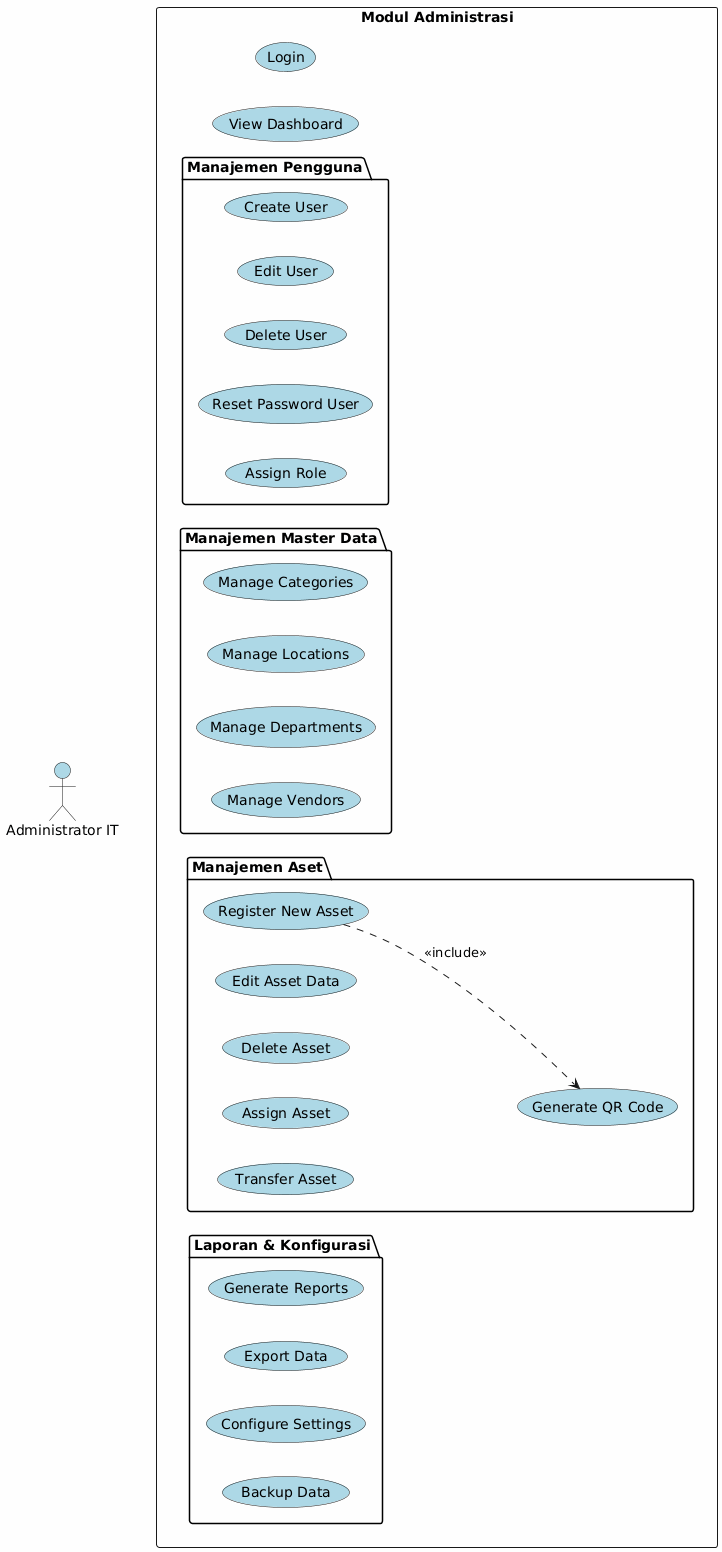

The diagram above was rendered by PlantUML. Its source (embedded in the PNG):
@startuml Use_Case_Admin
skinparam backgroundColor #FEFEFE
skinparam usecase {
    BackgroundColor LightBlue
}

left to right direction

actor "Administrator IT" as Admin #LightBlue

rectangle "Modul Administrasi" {
    usecase "Login" as UC01
    usecase "View Dashboard" as UC03

    package "Manajemen Pengguna" {
        usecase "Create User" as UC_CU
        usecase "Edit User" as UC_EU
        usecase "Delete User" as UC_DU
        usecase "Reset Password User" as UC_RP
        usecase "Assign Role" as UC_AR
    }

    package "Manajemen Master Data" {
        usecase "Manage Categories" as UC_MC
        usecase "Manage Locations" as UC_ML
        usecase "Manage Departments" as UC_MD
        usecase "Manage Vendors" as UC_MV
    }

    package "Manajemen Aset" {
        usecase "Register New Asset" as UC_RA
        usecase "Edit Asset Data" as UC_EA
        usecase "Delete Asset" as UC_DA
        usecase "Assign Asset" as UC_AA
        usecase "Transfer Asset" as UC_TA
        usecase "Generate QR Code" as UC_QR
    }

    package "Laporan & Konfigurasi" {
        usecase "Generate Reports" as UC_GR
        usecase "Export Data" as UC_ED
        usecase "Configure Settings" as UC_CS
        usecase "Backup Data" as UC_BD
    }
}

Admin --> UC01
Admin --> UC03
Admin --> UC_CU
Admin --> UC_EU
Admin --> UC_DU
Admin --> UC_RP
Admin --> UC_AR
Admin --> UC_MC
Admin --> UC_ML
Admin --> UC_MD
Admin --> UC_MV
Admin --> UC_RA
Admin --> UC_EA
Admin --> UC_DA
Admin --> UC_AA
Admin --> UC_TA
Admin --> UC_QR
Admin --> UC_GR
Admin --> UC_ED
Admin --> UC_CS
Admin --> UC_BD

UC_RA ..> UC_QR : <<include>>

@enduml